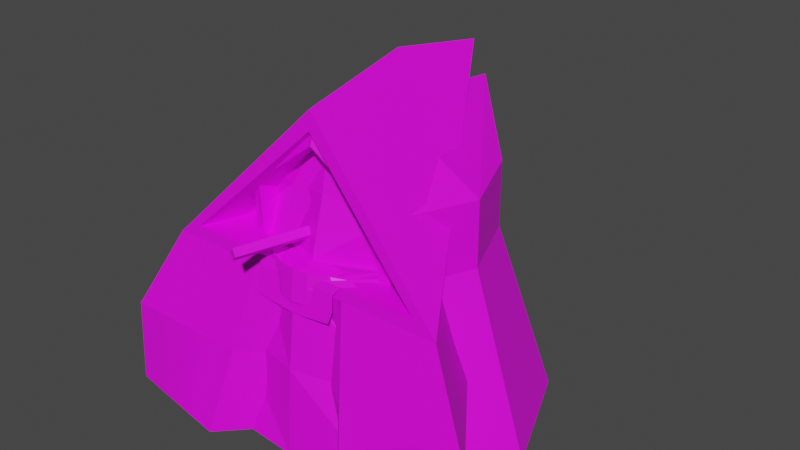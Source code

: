 # Source: GroundPlayers.blend  (saved by Blender 3.3.6; exported with 4.5.12 LTS)
import bpy
from mathutils import Matrix  # noqa: F401  (used for matrix-valued properties, if any)

bpy.ops.wm.read_factory_settings(use_empty=True)
scene = bpy.context.scene
scene.name = 'Scene'

# ---- collections
col_collection = bpy.data.collections.new('Collection'); scene.collection.children.link(col_collection)

# ---- images (referenced by path relative to the original .blend; pixels are not part of the script)
import os
ASSET_DIR = os.environ.get("B2B_ASSET_DIR", "")  # directory of the original .blend (textures are referenced by path, not embedded)
HERE = os.path.dirname(os.path.abspath(__file__))  # packed textures are extracted next to this script under _unpacked/

def load_image(name, relpath, width, height, colorspace="sRGB"):
    """Load a texture the original file referenced (path relative to the .blend, or extracted next to this script)."""
    p = next((c for c in (os.path.join(HERE, relpath), os.path.join(ASSET_DIR, relpath)) if relpath and os.path.exists(c)), "")
    if p:
        img = bpy.data.images.load(p, check_existing=True)
        img.name = name
    else:  # same state as the original file: an image datablock whose file is absent (Cycles renders it pink)
        img = bpy.data.images.new(name, width, height)
        img.source = "FILE"
        img.filepath = "//" + (relpath or name)
    img.colorspace_settings.name = colorspace
    return img
img_groundplayer_png = load_image('GroundPlayer.png', 'GroundPlayer.png', 1024, 1024, 'sRGB')

# ---- materials (node trees are filled in below, after node groups)
mat_material = bpy.data.materials.new('Material')
mat_material.alpha_threshold = 0.0
mat_material.use_transparent_shadow = False
mat_material.roughness = 0.5
mat_material.line_color = (0.0, 0.0, 0.0, 1.0)

# ---- material node trees
mat_material.use_nodes = True; mat_material.node_tree.nodes.clear()
_N = mat_material.node_tree.nodes; _L = mat_material.node_tree.links
n0 = _N.new('ShaderNodeOutputMaterial'); n0.name = 'Material Output'; n0.location = (300, 300)
n1 = _N.new('ShaderNodeBsdfPrincipled'); n1.name = 'Principled BSDF'; n1.location = (10, 300)
n1.distribution = 'GGX'
n1.subsurface_method = 'RANDOM_WALK_SKIN'
n1.inputs[3].default_value = 1.45
n1.inputs[27].default_value = (0.0, 0.0, 0.0, 1.0)
n1.inputs[28].default_value = 1.0
n2 = _N.new('ShaderNodeTexImage'); n2.name = 'Image Texture'; n2.location = (-180, 275)
n2.image = img_groundplayer_png
n2.interpolation = 'Closest'
n3 = _N.new('ShaderNodeTexCoord'); n3.name = 'Texture Coordinate'; n3.location = (-370, 275)
_L.new(n1.outputs[0], n0.inputs[0])
_L.new(n2.outputs[0], n1.inputs[0])
_L.new(n3.outputs[2], n2.inputs[0])
n0.is_active_output = True

# ---- world
world_world = bpy.data.worlds.new('World'); scene.world = world_world
world_world.use_nodes = True; world_world.node_tree.nodes.clear()
_N = world_world.node_tree.nodes; _L = world_world.node_tree.links
n0 = _N.new('ShaderNodeOutputWorld'); n0.name = 'World Output'; n0.location = (300, 300)
n1 = _N.new('ShaderNodeBackground'); n1.name = 'Background'; n1.location = (10, 300)
n1.inputs[0].default_value = (0.05088, 0.05088, 0.05088, 1.0)
_L.new(n1.outputs[0], n0.inputs[0])
n0.is_active_output = True
world_world.color = (0.05088, 0.05088, 0.05088)
world_world.use_sun_shadow = False
world_world.sun_shadow_jitter_overblur = 0.0

# ---- meshes
me_plane_001 = bpy.data.meshes.new('Plane.001')
me_plane_001.from_pydata([(-0.8418, -0.7057, 0.0772), (0.8418, -0.7057, 0.0772), (0.001004, 0.6336, 0.0), (6.144e-17, -0.58, 0.8828), (0.001222, 0.9194, 1.04), (0.0007659, 0.5113, 0.3799), (-1.0, -0.7143, 0.0), (1.0, -0.7143, 0.0), (6.144e-17, -0.566, 1.009), (-0.7033, -0.3549, 0.09008), (0.7033, -0.3549, 0.09008), (6.144e-17, -0.4498, 0.8115), (0.001427, 1.125, -1.151), (-1.334, -0.8827, -1.151), (1.333, -0.8827, -1.151), (-0.3333, -0.7143, 0.0), (0.3333, -0.7143, 0.0), (-0.2806, -0.7057, 0.0772), (0.2806, -0.7057, 0.0772), (-0.2588, -0.5661, 0.09008), (0.2588, -0.5661, 0.09008), (-0.5442, -1.015, -1.151), (0.5438, -1.015, -1.151), (-0.1111, -0.7077, 0.0), (0.1111, -0.7077, 0.0), (-0.09353, -0.7057, 0.02422), (0.09353, -0.7057, 0.02422), (-0.08626, -0.5661, 0.0371), (0.08626, -0.5661, 0.0371), (-0.1816, -0.6388, -1.151), (0.1811, -0.6388, -1.151), (1.316, -0.8648, -0.5756), (0.001215, 0.975, -0.5756), (-1.316, -0.8648, -0.5756), (0.4386, -0.8648, -0.5756), (-0.4388, -0.8648, -0.5756), (0.1461, -0.6733, -0.5756), (-0.1463, -0.6733, -0.5756), (-0.2784, -0.7735, -0.142), (0.281, -0.7735, -0.142), (-0.2784, -0.7304, 0.01779), (0.281, -0.7304, 0.02101), (-0.3003, -0.751, -0.06756), (0.2968, -0.751, -0.06756), (-0.06921, -0.7735, -0.1701), (0.07132, -0.7735, -0.1701), (0.07132, -0.7285, 0.03496), (-0.06921, -0.7285, 0.03496), (0.07132, -0.751, -0.06756), (-0.06921, -0.751, -0.06756), (-0.7183, -0.3663, 0.09391), (0.7203, -0.3663, 0.08732), (0.677, -0.3644, 0.1273), (-0.6717, -0.3592, 0.1273), (0.2122, -0.7091, 0.08187), (0.3249, -0.711, 0.08024), (-0.3224, -0.711, 0.078), (-0.2098, -0.7086, 0.08187), (-0.001273, 0.1767, 1.168), (0.1507, 0.1767, 1.024), (-0.158, 0.1767, 1.024), (0.4069, -0.4957, 0.09008), (0.5551, -0.4253, 0.09008), (0.4677, -0.7057, 0.0772), (0.6547, -0.7057, 0.0772), (1.07, -0.9269, -1.152), (0.8069, -0.9711, -1.152), (1.023, -0.8648, -0.5756), (0.731, -0.8648, -0.5756), (0.5556, -0.7143, 0.0), (0.7778, -0.7143, 0.0), (-0.4677, -0.7057, 0.0772), (-0.6547, -0.7057, 0.0772), (-0.7778, -0.7143, 0.0), (-0.5556, -0.7143, 0.0), (-0.5551, -0.4253, 0.09008), (-0.4069, -0.4957, 0.09008), (-0.8073, -0.9711, -1.152), (-1.07, -0.9269, -1.152), (-0.7312, -0.8648, -0.5756), (-1.024, -0.8648, -0.5756), (-0.4444, -0.7143, 0.0), (-0.3329, -0.5309, 0.09008), (-0.3741, -0.7057, 0.0772), (-0.6758, -0.9932, -1.151), (-0.585, -0.8648, -0.5756), (-0.7482, -0.7057, 0.0772), (-1.202, -0.9048, -1.151), (-1.17, -0.8648, -0.5756), (-0.8889, -0.7143, 0.0), (-0.6292, -0.3901, 0.09008), (0.6754, -0.9932, -1.151), (0.5848, -0.8648, -0.5756), (0.3329, -0.5309, 0.09008), (0.3741, -0.7057, 0.0772), (0.4444, -0.7143, 0.0), (0.6292, -0.3901, 0.09008), (0.7482, -0.7057, 0.0772), (0.8889, -0.7143, 0.0), (1.202, -0.9048, -1.151), (1.17, -0.8648, -0.5756)], [], [(3, 0, 9, 11), (32, 31, 14, 12), (4, 7, 2, 5), (4, 5, 2, 6), (3, 1, 7, 8), (0, 3, 8, 6), (10, 11, 9, 90, 75, 76, 82, 19, 27, 28, 20, 93, 61, 62, 96), (1, 3, 11, 10), (14, 30, 29, 13, 12), (33, 32, 12, 13), (37, 35, 21, 29), (26, 18, 20, 28), (25, 17, 15, 23), (18, 26, 24, 16), (26, 25, 23, 24), (17, 25, 27, 19), (25, 26, 28, 27), (34, 36, 30, 22), (36, 37, 29, 30), (24, 23, 37, 36), (16, 24, 36, 34), (23, 15, 35, 37), (6, 2, 32, 33), (2, 7, 31, 32), (48, 43, 41, 46), (45, 39, 43, 48), (38, 44, 49, 42), (44, 45, 48, 49), (42, 49, 47, 40), (49, 48, 46, 47), (54, 55, 51, 52), (56, 57, 53, 50), (46, 41, 55, 54), (40, 47, 57, 56), (58, 4, 60, 8), (58, 8, 59, 4), (60, 4, 6, 8), (8, 7, 4, 59), (83, 17, 19, 82, 76, 75, 90, 9, 0, 86, 72, 71), (89, 6, 33, 88, 80, 79, 85, 35, 15, 81, 74, 73), (86, 0, 6, 89, 73, 74, 81, 15, 17, 83, 71, 72), (97, 1, 10, 96, 62, 61, 93, 20, 18, 94, 63, 64), (88, 33, 13, 87, 78, 77, 84, 21, 35, 85, 79, 80), (94, 18, 16, 95, 69, 70, 98, 7, 1, 97, 64, 63), (95, 16, 34, 92, 68, 67, 100, 31, 7, 98, 70, 69), (92, 34, 22, 91, 66, 65, 99, 14, 31, 100, 67, 68), (22, 30, 14, 99, 91), (21, 84, 87, 13, 29)])
me_plane_001.polygons.foreach_set('use_smooth', [True] * 48)
_k = set([(0, 3), (0, 6), (0, 9), (0, 86), (1, 3), (1, 7), (1, 10), (1, 97), (2, 5), (2, 6), (2, 7), (2, 32), (3, 8), (3, 11), (4, 5), (4, 6), (4, 7), (4, 58), (4, 59), (4, 60), (6, 8), (6, 33), (6, 89), (7, 8), (7, 31), (7, 98), (8, 58), (8, 59), (8, 60), (9, 11), (9, 90), (10, 11), (10, 96), (12, 13), (12, 14), (12, 32), (13, 33), (13, 87), (14, 31), (14, 99), (15, 17), (15, 23), (15, 35), (15, 81), (16, 18), (16, 24), (16, 34), (16, 95), (17, 19), (17, 25), (17, 83), (18, 20), (18, 26), (18, 94), (19, 27), (19, 82), (20, 28), (20, 93), (21, 29), (21, 35), (21, 84), (22, 30), (22, 34), (22, 91), (23, 24), (23, 25), (23, 37), (24, 26), (24, 36), (25, 26), (25, 27), (26, 28), (27, 28), (29, 30), (29, 37), (30, 36), (31, 32), (31, 100), (32, 33), (33, 88), (34, 36), (34, 92), (35, 37), (35, 85), (40, 47), (41, 46), (42, 49), (43, 48), (44, 49), (45, 48), (47, 49), (54, 55), (56, 57), (61, 62), (61, 93), (62, 96), (63, 64), (63, 94), (64, 97), (65, 66), (65, 99), (66, 91), (67, 68), (67, 100), (68, 92), (69, 70), (69, 95), (70, 98), (71, 72), (71, 83), (72, 86), (73, 74), (73, 89), (74, 81), (75, 76), (75, 90), (76, 82), (77, 78), (77, 84), (78, 87), (79, 80), (79, 85), (80, 88)])
me_plane_001.attributes.new('sharp_edge', 'BOOLEAN', 'EDGE').data.foreach_set('value', [ (min(e.vertices), max(e.vertices)) in _k for e in me_plane_001.edges])
_uv = me_plane_001.uv_layers.new(name='UVMap')
_uv.uv.foreach_set('vector', [0.6715, 0.04149, 0.6715, 0.04149, 0.6715, 0.04149, 0.6715, 0.04149, 0.6715, 0.04149, 0.6715, 0.04149, 0.6715, 0.04149, 0.6715, 0.04149, 0.6715, 0.04149, 0.6715, 0.04149, 0.6715, 0.04149, 0.6715, 0.04149, 0.6715, 0.04149, 0.6715, 0.04149, 0.6715, 0.04149, 0.6715, 0.04149, 0.6715, 0.04149, 0.6715, 0.04149, 0.6715, 0.04149, 0.6715, 0.04149, 0.6715, 0.04149, 0.6715, 0.04149, 0.6715, 0.04149, 0.6715, 0.04149, 0.9795, 0.6529, 0.751, 0.8873, 0.5225, 0.6529, 0.5466, 0.6529, 0.5706, 0.6529, 0.6188, 0.6529, 0.6429, 0.6529, 0.6669, 0.6529, 0.723, 0.6357, 0.779, 0.6357, 0.8351, 0.6529, 0.8591, 0.6529, 0.8832, 0.6529, 0.9314, 0.6529, 0.9554, 0.6529, 0.6715, 0.04149, 0.6715, 0.04149, 0.6715, 0.04149, 0.6715, 0.04149, 0.6715, 0.04149, 0.6321, 0.09563, 0.6321, 0.09563, 0.6715, 0.04149, 0.6715, 0.04149, 0.6715, 0.04149, 0.6715, 0.04149, 0.6715, 0.04149, 0.6715, 0.04149, 0.6715, 0.04149, 0.6715, 0.04149, 0.6715, 0.04149, 0.6715, 0.04149, 0.6715, 0.04149, 0.6715, 0.04149, 0.6715, 0.04149, 0.6715, 0.04149, 0.6715, 0.04149, 0.6715, 0.04149, 0.6715, 0.04149, 0.6715, 0.04149, 0.6715, 0.04149, 0.6715, 0.04149, 0.6715, 0.04149, 0.6715, 0.04149, 0.6321, 0.09563, 0.6321, 0.09563, 0.6321, 0.09563, 0.6321, 0.09563, 0.6715, 0.04149, 0.6715, 0.04149, 0.6715, 0.04149, 0.6715, 0.04149, 0.6321, 0.09563, 0.6321, 0.09563, 0.6321, 0.09563, 0.6321, 0.09563, 0.6715, 0.04149, 0.6715, 0.04149, 0.6715, 0.04149, 0.6715, 0.04149, 0.6321, 0.09563, 0.6321, 0.09563, 0.6321, 0.09563, 0.6321, 0.09563, 0.6321, 0.09563, 0.6321, 0.09563, 0.6321, 0.09563, 0.6321, 0.09563, 0.6715, 0.04149, 0.6715, 0.04149, 0.6715, 0.04149, 0.6715, 0.04149, 0.6715, 0.04149, 0.6715, 0.04149, 0.6715, 0.04149, 0.6715, 0.04149, 0.6715, 0.04149, 0.6715, 0.04149, 0.6715, 0.04149, 0.6715, 0.04149, 0.6715, 0.04149, 0.6715, 0.04149, 0.6715, 0.04149, 0.6715, 0.04149, 0.7914, 0.3777, 0.9225, 0.3777, 0.9133, 0.4812, 0.7914, 0.4975, 0.7914, 0.2578, 0.9133, 0.2906, 0.9225, 0.3777, 0.7914, 0.3777, 0.588, 0.2906, 0.7097, 0.2578, 0.7097, 0.3777, 0.5753, 0.3777, 0.7097, 0.2578, 0.7914, 0.2578, 0.7914, 0.3777, 0.7097, 0.3777, 0.5753, 0.3777, 0.7097, 0.3777, 0.7097, 0.4975, 0.588, 0.4774, 0.7097, 0.3777, 0.7914, 0.3777, 0.7914, 0.4975, 0.7097, 0.4975, 0.7751, 0.2658, 0.833, 0.2658, 0.833, 0.2658, 0.7751, 0.2658, 0.6592, 0.2658, 0.7171, 0.2658, 0.7171, 0.2658, 0.6592, 0.2658, 0.7751, 0.2658, 0.833, 0.2658, 0.833, 0.2658, 0.7751, 0.2658, 0.6592, 0.2658, 0.7171, 0.2658, 0.7171, 0.2658, 0.6592, 0.2658, 0.6715, 0.04149, 0.6715, 0.04149, 0.6715, 0.04149, 0.6715, 0.04149, 0.6715, 0.04149, 0.6715, 0.04149, 0.6715, 0.04149, 0.6715, 0.04149, 0.6715, 0.04149, 0.6715, 0.04149, 0.6715, 0.04149, 0.6715, 0.04149, 0.6715, 0.04149, 0.6715, 0.04149, 0.6715, 0.04149, 0.6715, 0.04149, 0.6715, 0.04149, 0.6715, 0.04149, 0.6715, 0.04149, 0.6715, 0.04149, 0.6715, 0.04149, 0.6715, 0.04149, 0.6715, 0.04149, 0.6715, 0.04149, 0.6715, 0.04149, 0.6715, 0.04149, 0.6715, 0.04149, 0.6715, 0.04149, 0.6715, 0.04149, 0.6715, 0.04149, 0.6715, 0.04149, 0.6715, 0.04149, 0.6715, 0.04149, 0.6715, 0.04149, 0.6715, 0.04149, 0.6715, 0.04149, 0.6715, 0.04149, 0.6715, 0.04149, 0.6715, 0.04149, 0.6715, 0.04149, 0.6715, 0.04149, 0.6715, 0.04149, 0.6715, 0.04149, 0.6715, 0.04149, 0.6715, 0.04149, 0.6715, 0.04149, 0.6715, 0.04149, 0.6715, 0.04149, 0.6715, 0.04149, 0.6715, 0.04149, 0.6715, 0.04149, 0.6715, 0.04149, 0.6715, 0.04149, 0.6715, 0.04149, 0.6715, 0.04149, 0.6715, 0.04149, 0.6715, 0.04149, 0.6715, 0.04149, 0.6715, 0.04149, 0.6715, 0.04149, 0.6715, 0.04149, 0.6715, 0.04149, 0.6715, 0.04149, 0.6715, 0.04149, 0.6715, 0.04149, 0.6715, 0.04149, 0.6715, 0.04149, 0.6715, 0.04149, 0.6715, 0.04149, 0.6715, 0.04149, 0.6715, 0.04149, 0.6715, 0.04149, 0.6715, 0.04149, 0.6715, 0.04149, 0.6715, 0.04149, 0.6715, 0.04149, 0.6715, 0.04149, 0.6715, 0.04149, 0.6715, 0.04149, 0.6715, 0.04149, 0.6715, 0.04149, 0.6715, 0.04149, 0.6715, 0.04149, 0.6715, 0.04149, 0.6715, 0.04149, 0.6715, 0.04149, 0.6715, 0.04149, 0.6715, 0.04149, 0.6715, 0.04149, 0.6715, 0.04149, 0.6715, 0.04149, 0.6715, 0.04149, 0.6715, 0.04149, 0.6715, 0.04149, 0.6715, 0.04149, 0.6715, 0.04149, 0.6715, 0.04149, 0.6715, 0.04149, 0.6715, 0.04149, 0.6715, 0.04149, 0.6715, 0.04149, 0.6715, 0.04149, 0.6715, 0.04149, 0.6715, 0.04149, 0.6715, 0.04149, 0.6715, 0.04149, 0.6715, 0.04149, 0.6715, 0.04149, 0.6715, 0.04149, 0.6715, 0.04149, 0.6715, 0.04149, 0.6715, 0.04149, 0.6715, 0.04149, 0.6715, 0.04149, 0.6715, 0.04149, 0.6715, 0.04149, 0.6715, 0.04149, 0.6715, 0.04149, 0.6715, 0.04149, 0.6715, 0.04149, 0.6715, 0.04149, 0.6321, 0.09563])
_ca = me_plane_001.color_attributes.new('Col', 'BYTE_COLOR', 'CORNER')
_ca.data.foreach_set('color', [1.0, 1.0, 1.0, 1.0, 1.0, 1.0, 1.0, 1.0, 1.0, 1.0, 1.0, 1.0, 1.0, 1.0, 1.0, 1.0, 1.0, 1.0, 1.0, 1.0, 1.0, 1.0, 1.0, 1.0, 1.0, 1.0, 1.0, 1.0, 1.0, 1.0, 1.0, 1.0, 1.0, 1.0, 1.0, 1.0, 1.0, 1.0, 1.0, 1.0, 1.0, 1.0, 1.0, 1.0, 1.0, 1.0, 1.0, 1.0, 1.0, 1.0, 1.0, 1.0, 1.0, 1.0, 1.0, 1.0, 1.0, 1.0, 1.0, 1.0, 1.0, 1.0, 1.0, 1.0, 1.0, 1.0, 1.0, 1.0, 1.0, 1.0, 1.0, 1.0, 1.0, 1.0, 1.0, 1.0, 1.0, 1.0, 1.0, 1.0, 1.0, 1.0, 1.0, 1.0, 1.0, 1.0, 1.0, 1.0, 1.0, 1.0, 1.0, 1.0, 1.0, 1.0, 1.0, 1.0, 1.0, 1.0, 1.0, 1.0, 1.0, 1.0, 1.0, 1.0, 1.0, 1.0, 1.0, 1.0, 1.0, 1.0, 1.0, 1.0, 1.0, 1.0, 1.0, 1.0, 1.0, 1.0, 1.0, 1.0, 1.0, 1.0, 1.0, 1.0, 1.0, 1.0, 1.0, 1.0, 1.0, 1.0, 1.0, 1.0, 1.0, 1.0, 1.0, 1.0, 1.0, 1.0, 1.0, 1.0, 1.0, 1.0, 1.0, 1.0, 1.0, 1.0, 1.0, 1.0, 1.0, 1.0, 1.0, 1.0, 1.0, 1.0, 1.0, 1.0, 1.0, 1.0, 1.0, 1.0, 1.0, 1.0, 1.0, 1.0, 1.0, 1.0, 1.0, 1.0, 1.0, 1.0, 1.0, 1.0, 1.0, 1.0, 1.0, 1.0, 1.0, 1.0, 1.0, 1.0, 1.0, 1.0, 1.0, 1.0, 1.0, 1.0, 1.0, 1.0, 1.0, 1.0, 1.0, 1.0, 1.0, 1.0, 1.0, 1.0, 1.0, 1.0, 1.0, 1.0, 1.0, 1.0, 1.0, 1.0, 1.0, 1.0, 1.0, 1.0, 1.0, 1.0, 1.0, 1.0, 1.0, 1.0, 1.0, 1.0, 1.0, 1.0, 1.0, 1.0, 1.0, 1.0, 1.0, 1.0, 1.0, 1.0, 1.0, 1.0, 1.0, 1.0, 1.0, 1.0, 1.0, 1.0, 1.0, 1.0, 1.0, 1.0, 1.0, 1.0, 1.0, 1.0, 1.0, 1.0, 1.0, 1.0, 1.0, 1.0, 1.0, 1.0, 1.0, 1.0, 1.0, 1.0, 1.0, 1.0, 1.0, 1.0, 1.0, 1.0, 1.0, 1.0, 1.0, 1.0, 1.0, 1.0, 1.0, 1.0, 1.0, 1.0, 1.0, 1.0, 1.0, 1.0, 1.0, 1.0, 1.0, 1.0, 1.0, 1.0, 1.0, 1.0, 1.0, 1.0, 1.0, 1.0, 1.0, 1.0, 1.0, 1.0, 1.0, 1.0, 1.0, 1.0, 1.0, 1.0, 1.0, 1.0, 1.0, 1.0, 1.0, 1.0, 1.0, 1.0, 1.0, 1.0, 1.0, 1.0, 1.0, 1.0, 1.0, 1.0, 1.0, 1.0, 1.0, 1.0, 1.0, 1.0, 1.0, 1.0, 1.0, 1.0, 1.0, 1.0, 1.0, 1.0, 1.0, 1.0, 1.0, 1.0, 1.0, 1.0, 1.0, 1.0, 1.0, 1.0, 1.0, 1.0, 1.0, 1.0, 1.0, 1.0, 1.0, 1.0, 1.0, 1.0, 1.0, 1.0, 1.0, 1.0, 1.0, 1.0, 1.0, 1.0, 1.0, 1.0, 1.0, 1.0, 1.0, 1.0, 1.0, 1.0, 1.0, 1.0, 1.0, 1.0, 1.0, 1.0, 1.0, 1.0, 1.0, 1.0, 1.0, 1.0, 1.0, 1.0, 1.0, 1.0, 1.0, 1.0, 1.0, 1.0, 1.0, 1.0, 1.0, 1.0, 1.0, 1.0, 1.0, 1.0, 1.0, 1.0, 1.0, 1.0, 1.0, 1.0, 1.0, 1.0, 1.0, 1.0, 1.0, 1.0, 1.0, 1.0, 1.0, 1.0, 1.0, 1.0, 1.0, 1.0, 1.0, 1.0, 1.0, 1.0, 1.0, 1.0, 1.0, 1.0, 1.0, 1.0, 1.0, 1.0, 1.0, 1.0, 1.0, 1.0, 1.0, 1.0, 1.0, 1.0, 1.0, 1.0, 1.0, 1.0, 1.0, 1.0, 1.0, 1.0, 1.0, 1.0, 1.0, 1.0, 1.0, 1.0, 1.0, 1.0, 1.0, 1.0, 1.0, 1.0, 1.0, 1.0, 1.0, 1.0, 1.0, 1.0, 1.0, 1.0, 1.0, 1.0, 1.0, 1.0, 1.0, 1.0, 1.0, 1.0, 1.0, 1.0, 1.0, 1.0, 1.0, 1.0, 1.0, 1.0, 1.0, 1.0, 1.0, 1.0, 1.0, 1.0, 1.0, 1.0, 1.0, 1.0, 1.0, 1.0, 1.0, 1.0, 1.0, 1.0, 1.0, 1.0, 1.0, 1.0, 1.0, 1.0, 1.0, 1.0, 1.0, 1.0, 1.0, 1.0, 1.0, 1.0, 1.0, 1.0, 1.0, 1.0, 1.0, 1.0, 1.0, 1.0, 1.0, 1.0, 1.0, 1.0, 1.0, 1.0, 1.0, 1.0, 1.0, 1.0, 1.0, 1.0, 1.0, 1.0, 1.0, 1.0, 1.0, 1.0, 1.0, 1.0, 1.0, 1.0, 1.0, 1.0, 1.0, 1.0, 1.0, 1.0, 1.0, 1.0, 1.0, 1.0, 1.0, 1.0, 1.0, 1.0, 1.0, 1.0, 1.0, 1.0, 1.0, 1.0, 1.0, 1.0, 1.0, 1.0, 1.0, 1.0, 1.0, 1.0, 1.0, 1.0, 1.0, 1.0, 1.0, 1.0, 1.0, 1.0, 1.0, 1.0, 1.0, 1.0, 1.0, 1.0, 1.0, 1.0, 1.0, 1.0, 1.0, 1.0, 1.0, 1.0, 1.0, 1.0, 1.0, 1.0, 1.0, 1.0, 1.0, 1.0, 1.0, 1.0, 1.0, 1.0, 1.0, 1.0, 1.0, 1.0, 1.0, 1.0, 1.0, 1.0, 1.0, 1.0, 1.0, 1.0, 1.0, 1.0, 1.0, 1.0, 1.0, 1.0, 1.0, 1.0, 1.0, 1.0, 1.0, 1.0, 1.0, 1.0, 1.0, 1.0, 1.0, 1.0, 1.0, 1.0, 1.0, 1.0, 1.0, 1.0, 1.0, 1.0, 1.0, 1.0, 1.0, 1.0, 1.0, 1.0, 1.0, 1.0, 1.0, 1.0, 1.0, 1.0, 1.0, 1.0, 1.0, 1.0, 1.0, 1.0, 1.0, 1.0, 1.0, 1.0, 1.0, 1.0, 1.0, 1.0, 1.0, 1.0, 1.0, 1.0, 1.0, 1.0, 1.0, 1.0, 1.0, 1.0, 1.0, 1.0, 1.0, 1.0, 1.0, 1.0, 1.0, 1.0, 1.0, 1.0, 1.0, 1.0, 1.0, 1.0, 1.0, 1.0, 1.0, 1.0, 1.0, 1.0, 1.0, 1.0, 1.0, 1.0, 1.0, 1.0, 1.0, 1.0, 1.0, 1.0, 1.0, 1.0, 1.0, 1.0, 1.0, 1.0, 1.0, 1.0, 1.0, 1.0, 1.0, 1.0, 1.0, 1.0, 1.0, 1.0, 1.0, 1.0, 1.0, 1.0, 1.0, 1.0, 1.0, 1.0, 1.0, 1.0, 1.0, 1.0, 1.0, 1.0, 1.0, 1.0, 1.0, 1.0, 1.0, 1.0, 1.0, 1.0, 1.0, 1.0, 1.0, 1.0, 1.0, 1.0, 1.0, 1.0, 1.0, 1.0, 1.0, 1.0, 1.0, 1.0, 1.0, 1.0, 1.0, 1.0, 1.0, 1.0, 1.0, 1.0, 1.0, 1.0, 1.0, 1.0, 1.0, 1.0, 1.0, 1.0, 1.0, 1.0, 1.0, 1.0, 1.0, 1.0, 1.0, 1.0, 1.0, 1.0, 1.0, 1.0, 1.0, 1.0, 1.0, 1.0, 1.0, 1.0, 1.0, 1.0, 1.0, 1.0, 1.0, 1.0, 1.0, 1.0, 1.0, 1.0, 1.0, 1.0, 1.0, 1.0, 1.0, 1.0, 1.0, 1.0, 1.0, 1.0, 1.0, 1.0, 1.0, 1.0, 1.0, 1.0, 1.0, 1.0, 1.0, 1.0, 1.0, 1.0, 1.0, 1.0, 1.0, 1.0, 1.0, 1.0, 1.0, 1.0, 1.0, 1.0, 1.0, 1.0, 1.0, 1.0, 1.0, 1.0, 1.0, 1.0, 1.0, 1.0, 1.0, 1.0, 1.0, 1.0, 1.0, 1.0, 1.0, 1.0, 1.0, 1.0, 1.0, 1.0, 1.0, 1.0, 1.0, 1.0, 1.0, 1.0, 1.0, 1.0, 1.0, 1.0, 1.0, 1.0, 1.0, 1.0, 1.0, 1.0, 1.0, 1.0, 1.0, 1.0, 1.0, 1.0, 1.0, 1.0, 1.0, 1.0, 1.0, 1.0, 1.0, 1.0, 1.0, 1.0, 1.0, 1.0, 1.0, 1.0, 1.0, 1.0, 1.0, 1.0, 1.0, 1.0, 1.0, 1.0, 1.0, 1.0, 1.0, 1.0, 1.0, 1.0, 1.0, 1.0, 1.0, 1.0, 1.0, 1.0, 1.0, 1.0, 1.0, 1.0, 1.0, 1.0, 1.0, 1.0, 1.0, 1.0, 1.0, 1.0, 1.0, 1.0, 1.0, 1.0, 1.0, 1.0, 1.0, 1.0, 1.0, 1.0, 1.0, 1.0, 1.0, 1.0, 1.0, 1.0, 1.0, 1.0, 1.0, 1.0, 1.0, 1.0, 1.0, 1.0, 1.0, 1.0, 1.0, 1.0, 1.0, 1.0, 1.0, 1.0, 1.0, 1.0, 1.0, 1.0, 1.0, 1.0, 1.0, 1.0, 1.0, 1.0, 1.0, 1.0, 1.0, 1.0, 1.0, 1.0, 1.0, 1.0, 1.0, 1.0, 1.0, 1.0, 1.0, 1.0, 1.0, 1.0, 1.0, 1.0, 1.0, 1.0, 1.0, 1.0, 1.0, 1.0, 1.0, 1.0, 1.0, 1.0, 1.0, 1.0, 1.0, 1.0, 1.0, 1.0, 1.0, 1.0, 1.0, 1.0, 1.0, 1.0, 1.0, 1.0, 1.0, 1.0, 1.0, 1.0, 1.0, 1.0, 1.0, 1.0, 1.0, 1.0, 1.0, 1.0, 1.0, 1.0, 1.0, 1.0, 1.0, 1.0, 1.0, 1.0, 1.0, 1.0, 1.0, 1.0, 1.0, 1.0, 1.0, 1.0, 1.0, 1.0, 1.0, 1.0, 1.0, 1.0, 1.0, 1.0, 1.0, 1.0, 1.0, 1.0, 1.0, 1.0, 1.0, 1.0, 1.0, 1.0, 1.0, 1.0, 1.0, 1.0, 1.0, 1.0, 1.0, 1.0, 1.0, 1.0, 1.0, 1.0, 1.0, 1.0, 1.0, 1.0, 1.0, 1.0, 1.0, 1.0, 1.0, 1.0, 1.0, 1.0, 1.0, 1.0, 1.0, 1.0, 1.0, 1.0, 1.0, 1.0])
me_plane_001.materials.append(mat_material)
me_plane_001.update()
me_plane_001.normals_split_custom_set([tuple(v) for v in zip(*[iter([0.6781, -0.2778, -0.6805, 0.6781, -0.2778, -0.6805, 0.6781, -0.2778, -0.6805, 0.6781, -0.2778, -0.6805, 0.8214, 0.5651, 0.07708, 0.8214, 0.5651, 0.07708, 0.8214, 0.5651, 0.07708, 0.8214, 0.5651, 0.07708, 0.7343, 0.6545, -0.18, 0.7343, 0.6545, -0.18, 0.7343, 0.6545, -0.18, 0.7343, 0.6545, -0.18, -0.7339, 0.655, -0.1798, -0.7339, 0.655, -0.1798, -0.7339, 0.655, -0.1798, -0.7339, 0.655, -0.1798, -0.009305, -0.9901, 0.14, -0.009305, -0.9901, 0.14, -0.009305, -0.9901, 0.14, -0.009305, -0.9901, 0.14, 0.009305, -0.9901, 0.14, 0.009305, -0.9901, 0.14, 0.009305, -0.9901, 0.14, 0.009305, -0.9901, 0.14, -8.574e-10, -0.9679, 0.2513, -8.574e-10, -0.9679, 0.2513, -8.574e-10, -0.9679, 0.2513, -8.574e-10, -0.9679, 0.2513, -8.574e-10, -0.9679, 0.2513, -8.574e-10, -0.9679, 0.2513, -8.574e-10, -0.9679, 0.2513, -8.574e-10, -0.9679, 0.2513, -8.574e-10, -0.9679, 0.2513, -8.574e-10, -0.9679, 0.2513, -8.574e-10, -0.9679, 0.2513, -8.574e-10, -0.9679, 0.2513, -8.574e-10, -0.9679, 0.2513, -8.574e-10, -0.9679, 0.2513, -8.574e-10, -0.9679, 0.2513, -0.6781, -0.2778, -0.6805, -0.6781, -0.2778, -0.6805, -0.6781, -0.2778, -0.6805, -0.6781, -0.2778, -0.6805, -2.812e-08, 0.0, -1.0, -1.457e-08, 0.0, -1.0, 2.914e-08, 0.0, -1.0, 5.629e-08, 0.0, -1.0, 0.0, 0.0, -1.0, -0.8209, 0.5659, 0.07701, -0.8209, 0.5659, 0.07701, -0.8209, 0.5659, 0.07701, -0.8209, 0.5659, 0.07701, 0.6551, -0.7556, -0.003896, 0.6551, -0.7556, -0.003896, 0.6551, -0.7556, -0.003896, 0.6551, -0.7556, -0.003896, -0.2807, -0.1171, 0.9526, -0.2807, -0.1171, 0.9526, -0.2807, -0.1171, 0.9526, -0.2807, -0.1171, 0.9526, 0.02701, -0.996, 0.08532, 0.02701, -0.996, 0.08532, 0.02701, -0.996, 0.08532, 0.02701, -0.996, 0.08532, -0.02701, -0.996, 0.08533, -0.02701, -0.996, 0.08533, -0.02701, -0.996, 0.08533, -0.02701, -0.996, 0.08533, 0.0, -0.9965, 0.08302, 0.0, -0.9965, 0.08302, 0.0, -0.9965, 0.08302, 0.0, -0.9965, 0.08302, 0.2807, -0.1171, 0.9526, 0.2807, -0.1171, 0.9526, 0.2807, -0.1171, 0.9526, 0.2807, -0.1171, 0.9526, 0.0, -0.09186, 0.9958, 0.0, -0.09186, 0.9958, 0.0, -0.09186, 0.9958, 0.0, -0.09186, 0.9958, -0.6551, -0.7556, -0.003655, -0.6551, -0.7556, -0.003655, -0.6551, -0.7556, -0.003655, -0.6551, -0.7556, -0.003655, 0.0, -0.9982, -0.05977, 0.0, -0.9982, -0.05977, 0.0, -0.9982, -0.05977, 0.0, -0.9982, -0.05977, 0.0, -0.9982, -0.05977, 0.0, -0.9982, -0.05977, 0.0, -0.9982, -0.05977, 0.0, -0.9982, -0.05977, -0.3587, -0.9321, 0.05024, -0.3587, -0.9321, 0.05024, -0.3587, -0.9321, 0.05024, -0.3587, -0.9321, 0.05024, 0.3587, -0.9321, 0.05011, 0.3587, -0.9321, 0.05011, 0.3587, -0.9321, 0.05011, 0.3587, -0.9321, 0.05011, -0.7704, 0.5603, 0.3043, -0.7704, 0.5603, 0.3043, -0.7704, 0.5603, 0.3043, -0.7704, 0.5603, 0.3043, 0.7709, 0.5595, 0.3045, 0.7709, 0.5595, 0.3045, 0.7709, 0.5595, 0.3045, 0.7709, 0.5595, 0.3045, 0.0009535, -0.9763, 0.2164, 0.00286, -0.9754, 0.2204, 0.00286, -0.9754, 0.2204, 0.001399, -0.9761, 0.2174, -0.016, -0.9687, 0.2478, -0.016, -0.9687, 0.2478, -0.016, -0.9687, 0.2478, -0.016, -0.9687, 0.2478, 0.01584, -0.9685, 0.2483, 0.01584, -0.9685, 0.2483, 0.01584, -0.9685, 0.2483, 0.01584, -0.9685, 0.2483, 0.0, -0.9767, 0.2144, 0.0, -0.9767, 0.2144, 0.0009535, -0.9763, 0.2164, 0.0, -0.9767, 0.2144, -0.004599, -0.9745, 0.2243, -0.004599, -0.9745, 0.2243, -0.004599, -0.9745, 0.2243, -0.004599, -0.9745, 0.2243, 0.0, -0.9767, 0.2144, 0.0009535, -0.9763, 0.2164, 0.001399, -0.9761, 0.2174, 0.0, -0.9767, 0.2144, 0.2328, -0.3593, 0.9037, 0.2328, -0.3593, 0.9037, 0.2328, -0.3593, 0.9037, 0.2328, -0.3593, 0.9037, -0.1972, -0.3254, 0.9248, -0.1972, -0.3254, 0.9248, -0.1972, -0.3254, 0.9248, -0.1972, -0.3254, 0.9248, 0.005233, -0.9421, 0.3352, 0.005233, -0.9421, 0.3352, 0.005233, -0.9421, 0.3352, 0.005233, -0.9421, 0.3352, -0.00909, -0.9437, 0.3307, -0.00909, -0.9437, 0.3307, -0.00909, -0.9437, 0.3307, -0.00909, -0.9437, 0.3307, -0.6747, -0.01481, 0.738, -0.6747, -0.01481, 0.738, -0.6747, -0.01481, 0.738, -0.6747, -0.01481, 0.738, 0.6857, -0.01571, 0.7277, 0.6857, -0.01571, 0.7277, 0.6857, -0.01571, 0.7277, 0.6857, -0.01571, 0.7277, -0.767, -0.01272, 0.6415, -0.767, -0.01272, 0.6415, -0.767, -0.01272, 0.6415, -0.767, -0.01272, 0.6415, 0.7637, -0.01406, 0.6454, 0.7637, -0.01406, 0.6454, 0.7637, -0.01406, 0.6454, 0.7637, -0.01406, 0.6454, -0.01464, -0.06969, 0.9975, -0.01646, -0.07837, 0.9968, -0.01646, -0.07836, 0.9968, -0.01466, -0.06978, 0.9975, -0.01165, -0.05546, 0.9984, -0.009305, -0.0443, 0.999, -0.007936, -0.03779, 0.9993, -0.007498, -0.0357, 0.9993, -0.0075, -0.03571, 0.9993, -0.007857, -0.03741, 0.9993, -0.009157, -0.0436, 0.999, -0.01153, -0.05489, 0.9984, 0.0, -0.9675, 0.253, 0.0, -0.9675, 0.253, 0.0, -0.9675, 0.253, 0.0, -0.9675, 0.253, 0.0, -0.9675, 0.253, 0.0, -0.9675, 0.253, 0.0, -0.9675, 0.253, 0.0, -0.9675, 0.253, 0.0, -0.9675, 0.253, 0.0, -0.9675, 0.253, 0.0, -0.9675, 0.253, 0.0, -0.9675, 0.253, 0.0, -0.9939, 0.1104, 0.0, -0.9939, 0.1104, 0.0, -0.9939, 0.1104, 0.0, -0.9939, 0.1104, 0.0, -0.9939, 0.1104, 0.0, -0.9939, 0.1104, 0.0, -0.9939, 0.1104, 0.0, -0.9939, 0.1104, 0.0, -0.9939, 0.1104, 0.0, -0.9939, 0.1104, 0.0, -0.9939, 0.1104, 0.0, -0.9939, 0.1104, 0.007857, -0.03741, 0.9993, 0.007501, -0.03571, 0.9993, 0.007497, -0.0357, 0.9993, 0.007936, -0.03779, 0.9993, 0.009305, -0.0443, 0.999, 0.01165, -0.05546, 0.9984, 0.01466, -0.06978, 0.9975, 0.01646, -0.07836, 0.9968, 0.01646, -0.07837, 0.9968, 0.01464, -0.06969, 0.9975, 0.01153, -0.05489, 0.9984, 0.009157, -0.0436, 0.999, -0.1135, -0.9899, 0.08455, -0.07919, -0.9954, 0.05349, -0.07919, -0.9954, 0.05349, -0.09805, -0.9927, 0.07061, -0.1203, -0.9814, 0.1497, -0.002133, -0.9759, 0.218, -0.02949, -0.9707, 0.2386, -0.07684, -0.9659, 0.2471, -0.07684, -0.9659, 0.2471, -0.01784, -0.9715, 0.2365, -0.004341, -0.976, 0.2178, -0.1092, -0.9801, 0.166, 0.0, -0.9939, 0.1104, 0.0, -0.9939, 0.1104, 0.0, -0.9939, 0.1104, 0.0, -0.9939, 0.1104, 0.0, -0.9939, 0.1104, 0.0, -0.9939, 0.1104, 0.0, -0.9939, 0.1104, 0.0, -0.9939, 0.1104, 0.0, -0.9939, 0.1104, 0.0, -0.9939, 0.1104, 0.0, -0.9939, 0.1104, 0.0, -0.9939, 0.1104, 0.0, -0.9675, 0.253, 0.0, -0.9675, 0.253, 0.0, -0.9675, 0.253, 0.0, -0.9675, 0.253, 0.0, -0.9675, 0.253, 0.0, -0.9675, 0.253, 0.0, -0.9675, 0.253, 0.0, -0.9675, 0.253, 0.0, -0.9675, 0.253, 0.0, -0.9675, 0.253, 0.0, -0.9675, 0.253, 0.0, -0.9675, 0.253, 0.01772, -0.9715, 0.2365, 0.07683, -0.9659, 0.2471, 0.07685, -0.9659, 0.2471, 0.02949, -0.9707, 0.2386, 0.002104, -0.9759, 0.218, 0.1203, -0.9814, 0.1497, 0.09806, -0.9927, 0.07053, 0.07918, -0.9954, 0.05346, 0.07918, -0.9954, 0.05347, 0.1135, -0.9899, 0.08447, 0.1091, -0.9801, 0.1659, 0.004293, -0.976, 0.2178, -8.632e-08, 0.0, -1.0, -1.457e-08, 0.0, -1.0, -2.812e-08, 0.0, -1.0, 0.2786, 0.064, -0.9583, -0.2394, -0.1349, -0.9615, 1.726e-07, 0.0, -1.0, 0.2394, -0.135, -0.9615, -0.2787, 0.06401, -0.9582, 5.629e-08, 0.0, -1.0, 2.914e-08, 0.0, -1.0])] * 3)])
me_cylinder = bpy.data.meshes.new('Cylinder')
me_cylinder.from_pydata([(0.0, 1.251, -1.0), (0.0, 0.6591, 0.06355), (0.7071, 0.7071, -1.0), (0.4661, 0.4661, 0.06355), (1.0, 0.0, -1.0), (0.6591, 0.0, 0.06355), (0.7071, -0.7071, -1.0), (0.4031, -0.4781, 0.07774), (0.0, -0.7592, -1.0), (1.074e-17, -0.6523, 0.07852), (-0.7071, -0.7071, -1.0), (-0.4031, -0.4781, 0.07774), (-1.0, 0.0, -1.0), (-0.6591, 0.0, 0.06355), (-0.7071, 0.7071, -1.0), (-0.4661, 0.4661, 0.06355), (0.0, 0.8296, -0.4682), (0.5866, 0.5866, -0.4682), (0.8296, 0.0, -0.4682), (0.5866, -0.5866, -0.4682), (0.0, -0.7251, -0.4682), (-0.5866, -0.5866, -0.4682), (-0.8296, 0.0, -0.4682), (-0.5866, 0.5866, -0.4682), (0.4661, 0.4661, 0.4532), (-0.04389, 1.004, 0.6814), (0.6591, 0.0, 0.4532), (0.4068, -0.4897, 0.423), (-6.639e-09, -0.5105, 0.7266), (-0.4068, -0.4897, 0.423), (-0.6591, 0.0, 0.4532), (-0.4661, 0.4661, 0.4532), (-1.113e-09, 0.0459, 0.7981), (0.03917, 0.7626, 0.3536), (0.0, -0.6591, 0.06355), (0.4661, -0.4661, 0.06355), (-0.4661, -0.4661, 0.06355), (-1.113e-09, -0.4822, 0.7981), (0.4661, -0.4661, 0.4532), (-0.4661, -0.4661, 0.4532), (3.798e-10, -0.4362, 0.4436), (9.866e-10, -0.5258, 0.1066), (-5.652e-09, -0.384, 0.7063), (-0.4068, -0.3632, 0.4027), (0.4068, -0.3632, 0.4027), (0.4031, -0.3516, 0.1058), (-0.4031, -0.3516, 0.1058), (-0.1988, -0.6352, -0.06791), (0.1988, -0.6352, -0.06791), (-0.1988, -0.6076, 0.1097), (0.1988, -0.6076, 0.1097), (-0.08736, -0.6788, -0.06791), (0.08736, -0.6788, -0.06791), (0.08736, -0.6512, 0.1097), (-0.08736, -0.6512, 0.1097), (-0.2621, -0.6214, 0.0209), (0.2621, -0.6214, 0.0209), (-0.08736, -0.665, 0.0209), (0.08736, -0.665, 0.0209), (0.0, -0.6922, -0.06791), (0.0, -0.6646, 0.1097), (0.0, -0.6784, 0.0209), (-0.09257, -0.4518, 0.2399), (-0.2061, -0.877, 0.2443), (-0.0589, -0.4637, 0.2042), (-0.1725, -0.8889, 0.2086), (-0.09257, -0.4518, 0.1684), (-0.2061, -0.877, 0.1729), (-0.1262, -0.4399, 0.2042), (-0.2398, -0.8651, 0.2086)], [], [(16, 1, 3, 17), (17, 3, 5, 18), (18, 5, 35, 19), (19, 35, 34, 20), (20, 34, 36, 21), (21, 36, 13, 22), (7, 27, 44, 45), (22, 13, 15, 23), (23, 15, 1, 16), (0, 2, 4, 6, 8, 10, 12, 14), (14, 23, 16, 0), (12, 22, 23, 14), (10, 21, 22, 12), (8, 20, 21, 10), (6, 19, 20, 8), (4, 18, 19, 6), (2, 17, 18, 4), (0, 16, 17, 2), (30, 32, 25, 31), (15, 13, 30, 31), (5, 3, 24, 26), (11, 9, 41, 46), (1, 15, 31, 33), (3, 1, 33, 24), (35, 5, 26, 38), (13, 36, 39, 30), (37, 32, 30, 39), (38, 26, 32, 37), (25, 32, 26, 24), (33, 31, 25), (24, 33, 25), (28, 29, 43, 42), (29, 11, 46, 43), (7, 9, 34, 35), (9, 11, 36, 34), (28, 27, 38, 37), (29, 28, 37, 39), (27, 7, 35, 38), (11, 29, 39, 36), (41, 45, 44, 40), (46, 41, 40, 43), (43, 40, 42), (40, 44, 42), (27, 28, 42, 44), (9, 7, 45, 41), (58, 56, 50, 53), (55, 57, 54, 49), (61, 58, 53, 60), (59, 52, 58, 61), (47, 51, 57, 55), (52, 48, 56, 58), (51, 59, 61, 57), (57, 61, 60, 54), (50, 45, 7, 56), (49, 46, 11, 55), (62, 63, 65, 64), (64, 65, 67, 66), (65, 63, 69, 67), (66, 67, 69, 68), (68, 69, 63, 62)])
_uv = me_cylinder.uv_layers.new(name='UVMap')
_uv.uv.foreach_set('vector', [0.3688, 0.1531, 0.3688, 0.191, 0.3498, 0.191, 0.3498, 0.1531, 0.3498, 0.1531, 0.3498, 0.191, 0.3309, 0.191, 0.3309, 0.1531, 0.3309, 0.1531, 0.3309, 0.191, 0.3119, 0.191, 0.3119, 0.1531, 0.3119, 0.1531, 0.3119, 0.191, 0.293, 0.191, 0.293, 0.1531, 0.293, 0.1531, 0.293, 0.191, 0.274, 0.191, 0.274, 0.1531, 0.274, 0.1531, 0.274, 0.191, 0.2551, 0.191, 0.2551, 0.1531, 0.3095, 0.191, 0.3094, 0.191, 0.3094, 0.191, 0.3095, 0.191, 0.2551, 0.1531, 0.2551, 0.191, 0.2361, 0.191, 0.2361, 0.1531, 0.2361, 0.1531, 0.2361, 0.191, 0.2172, 0.191, 0.2172, 0.1531, 0.3309, 0.1137, 0.3566, 0.1031, 0.3673, 0.07733, 0.3566, 0.0516, 0.3309, 0.04094, 0.3051, 0.0516, 0.2945, 0.07733, 0.3051, 0.1031, 0.2361, 0.1152, 0.2361, 0.1531, 0.2172, 0.1531, 0.2172, 0.1152, 0.2551, 0.1152, 0.2551, 0.1531, 0.2361, 0.1531, 0.2361, 0.1152, 0.274, 0.1152, 0.274, 0.1531, 0.2551, 0.1531, 0.2551, 0.1152, 0.293, 0.1152, 0.293, 0.1531, 0.274, 0.1531, 0.274, 0.1152, 0.3119, 0.1152, 0.3119, 0.1531, 0.293, 0.1531, 0.293, 0.1152, 0.3309, 0.1152, 0.3309, 0.1531, 0.3119, 0.1531, 0.3119, 0.1152, 0.3498, 0.1152, 0.3498, 0.1531, 0.3309, 0.1531, 0.3309, 0.1152, 0.3688, 0.1152, 0.3688, 0.1531, 0.3498, 0.1531, 0.3498, 0.1152, 0.2551, 0.191, 0.2172, 0.03943, 0.2172, 0.191, 0.2361, 0.191, 0.2361, 0.191, 0.2551, 0.191, 0.2551, 0.191, 0.2361, 0.191, 0.3309, 0.191, 0.3498, 0.191, 0.3498, 0.191, 0.3309, 0.191, 0.2765, 0.191, 0.2931, 0.191, 0.2931, 0.191, 0.2765, 0.191, 0.2172, 0.191, 0.2361, 0.191, 0.2361, 0.191, 0.2172, 0.191, 0.3498, 0.191, 0.3688, 0.191, 0.3688, 0.191, 0.3498, 0.191, 0.3119, 0.191, 0.3309, 0.191, 0.3309, 0.191, 0.3119, 0.191, 0.2551, 0.191, 0.274, 0.191, 0.274, 0.191, 0.2551, 0.191, 0.293, 0.191, 0.2172, 0.03943, 0.2551, 0.191, 0.274, 0.191, 0.3119, 0.191, 0.3309, 0.191, 0.2172, 0.03943, 0.293, 0.191, 0.2172, 0.191, 0.2172, 0.03943, 0.3309, 0.191, 0.3498, 0.191, 0.2172, 0.191, 0.2361, 0.191, 0.2172, 0.191, 0.3498, 0.191, 0.3688, 0.191, 0.3688, 0.191, 0.2931, 0.191, 0.2765, 0.191, 0.2765, 0.191, 0.2931, 0.191, 0.2765, 0.191, 0.2765, 0.191, 0.2765, 0.191, 0.2765, 0.191, 0.3095, 0.191, 0.2931, 0.191, 0.293, 0.191, 0.3119, 0.191, 0.2931, 0.191, 0.2765, 0.191, 0.274, 0.191, 0.293, 0.191, 0.2931, 0.191, 0.3094, 0.191, 0.3119, 0.191, 0.293, 0.191, 0.2765, 0.191, 0.2931, 0.191, 0.293, 0.191, 0.274, 0.191, 0.3094, 0.191, 0.3095, 0.191, 0.3119, 0.191, 0.3119, 0.191, 0.2765, 0.191, 0.2765, 0.191, 0.274, 0.191, 0.274, 0.191, 0.7497, 0.6785, 0.8898, 0.6782, 0.891, 0.7814, 0.7497, 0.7956, 0.6096, 0.6782, 0.7497, 0.6785, 0.7497, 0.7956, 0.6083, 0.7814, 0.6083, 0.7814, 0.7497, 0.7956, 0.7497, 0.8869, 0.7497, 0.7956, 0.891, 0.7814, 0.7497, 0.8869, 0.3094, 0.191, 0.2931, 0.191, 0.2931, 0.191, 0.3094, 0.191, 0.2931, 0.191, 0.3095, 0.191, 0.3095, 0.191, 0.2931, 0.191, 0.3678, 0.3755, 0.5979, 0.3755, 0.5146, 0.4924, 0.3678, 0.4924, -0.09224, 0.3755, 0.1378, 0.3755, 0.1378, 0.4924, -0.008939, 0.4924, 0.2528, 0.3755, 0.3678, 0.3755, 0.3678, 0.4924, 0.2528, 0.4924, 0.2528, 0.2586, 0.3678, 0.2586, 0.3678, 0.3755, 0.2528, 0.3755, -0.008939, 0.2586, 0.1378, 0.2586, 0.1378, 0.3755, -0.09224, 0.3755, 0.3678, 0.2586, 0.5146, 0.2586, 0.5979, 0.3755, 0.3678, 0.3755, 0.1378, 0.2586, 0.2528, 0.2586, 0.2528, 0.3755, 0.1378, 0.3755, 0.1378, 0.3755, 0.2528, 0.3755, 0.2528, 0.4924, 0.1378, 0.4924, 0.5505, 0.3927, 0.4959, 0.3125, 0.4959, 0.3125, 0.5727, 0.3616, 0.5184, 0.3848, 0.6147, 0.2832, 0.6147, 0.2832, 0.4903, 0.3454, 0.06472, 0.9703, 0.06146, 0.5108, 0.1136, 0.5077, 0.1168, 0.9671, 0.1168, 0.9671, 0.1136, 0.5077, 0.06146, 0.5108, 0.06472, 0.9703, 0.2454, 0.9388, 0.1885, 0.9957, 0.1316, 0.9388, 0.1885, 0.8819, 0.06472, 0.9703, 0.06146, 0.5108, 0.009348, 0.514, 0.0126, 0.9734, 0.0126, 0.9734, 0.009348, 0.514, 0.06146, 0.5108, 0.06472, 0.9703])
me_cylinder.materials.append(mat_material)
me_cylinder.update()

# ---- objects
ob_groundplayer1 = bpy.data.objects.new('GroundPlayer1', me_plane_001)
ob_groundplayer2 = bpy.data.objects.new('GroundPlayer2', me_cylinder)

# ---- transforms, parenting, visibility, modifiers, constraints
ob_groundplayer1.location = (0.0, 0.0, 0.0)
ob_groundplayer1.rotation_euler = (-1.629e-07, 0.0, 0.0)
ob_groundplayer1.scale = (0.7, 0.7, 0.7)
ob_groundplayer1.color = (0.8, 0.8, 0.8, 1.0)
ob_groundplayer2.location = (0.0, 0.0, -0.01643)
ob_groundplayer2.scale = (0.7859, 0.7859, 0.7859)

# ---- collection membership
col_collection.objects.link(ob_groundplayer1)
col_collection.objects.link(ob_groundplayer2)

# ---- scene / render settings (as saved in the file)
scene.frame_start = 1; scene.frame_end = 250; scene.frame_set(0)
scene.render.engine = 'BLENDER_EEVEE_NEXT'
scene.cycles.sampling_pattern = 'TABULATED_SOBOL'
scene.cycles.use_light_tree = False
scene.view_settings.view_transform = 'Filmic'
bpy.context.view_layer.update()

# ---- added for rendering (the .blend has no active camera and no usable light): camera, sun
cam_auto = bpy.data.cameras.new('AutoCamera')
cam_auto.lens = 50.0
cam_auto.sensor_width = 36.0
cam_auto.clip_end = 1000.0
ob_auto_camera = bpy.data.objects.new('AutoCamera', cam_auto)
scene.collection.objects.link(ob_auto_camera)
ob_auto_camera.location = (2.77406, -3.19288, 2.22473)
ob_auto_camera.rotation_euler = (1.09748, -7.21219e-08, 0.694738)
scene.camera = ob_auto_camera
light_auto_sun = bpy.data.lights.new('AutoSun', 'SUN')
light_auto_sun.energy = 3.0
light_auto_sun.angle = 0.0523599
ob_auto_sun = bpy.data.objects.new('AutoSun', light_auto_sun)
scene.collection.objects.link(ob_auto_sun)
ob_auto_sun.rotation_euler = (0.872665, 0.174533, 0.523599)
bpy.context.view_layer.update()
